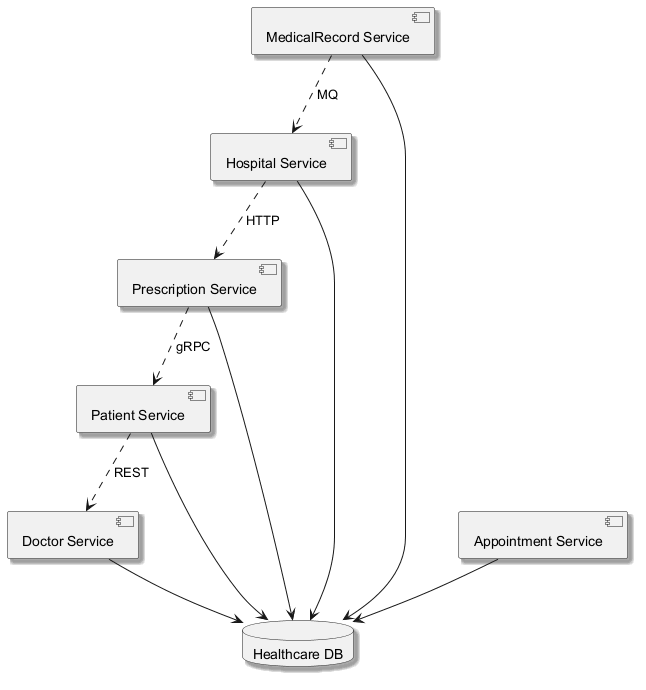

The diagram above was rendered by PlantUML. Its source (embedded in the PNG):
@startuml
skinparam monochrome true
skinparam shadowing true
component "Hospital Service" as C_HospitalService
component "Doctor Service" as C_DoctorService
component "MedicalRecord Service" as C_MedicalRecordService
component "Patient Service" as C_PatientService
component "Prescription Service" as C_PrescriptionService
component "Appointment Service" as C_AppointmentService
database "Healthcare DB" as DB_healthcare
C_HospitalService --> DB_healthcare
C_DoctorService --> DB_healthcare
C_MedicalRecordService --> DB_healthcare
C_PatientService --> DB_healthcare
C_PrescriptionService --> DB_healthcare
C_AppointmentService --> DB_healthcare
C_HospitalService ..> C_PrescriptionService : HTTP
C_PatientService ..> C_DoctorService : REST
C_PrescriptionService ..> C_PatientService : gRPC
C_MedicalRecordService ..> C_HospitalService : MQ
@enduml